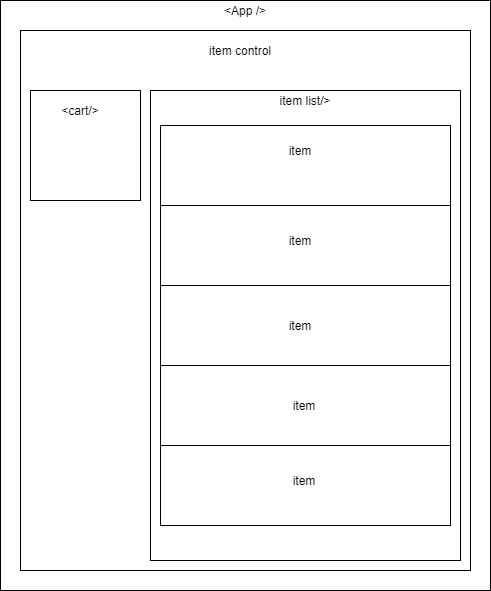

The diagram above was exported from draw.io. Its source (the exported page's mxGraphModel, read from the mxfile embedded in the PNG):
<mxGraphModel dx="1110" dy="792" grid="1" gridSize="10" guides="1" tooltips="1" connect="1" arrows="1" fold="1" page="1" pageScale="1" pageWidth="850" pageHeight="1100" math="0" shadow="0">
  <root>
    <mxCell id="0" />
    <mxCell id="1" parent="0" />
    <mxCell id="2" value="#App" style="rounded=0;whiteSpace=wrap;html=1;" vertex="1" parent="1">
      <mxGeometry x="90" y="30" width="490" height="590" as="geometry" />
    </mxCell>
    <mxCell id="3" value="&amp;lt;App /&amp;gt;" style="text;html=1;strokeColor=none;fillColor=none;align=center;verticalAlign=middle;whiteSpace=wrap;rounded=0;" vertex="1" parent="1">
      <mxGeometry x="290" y="30" width="90" height="20" as="geometry" />
    </mxCell>
    <mxCell id="4" style="edgeStyle=orthogonalEdgeStyle;rounded=0;orthogonalLoop=1;jettySize=auto;html=1;exitX=0.5;exitY=1;exitDx=0;exitDy=0;" edge="1" parent="1" source="5" target="5">
      <mxGeometry relative="1" as="geometry" />
    </mxCell>
    <mxCell id="5" value="" style="rounded=0;whiteSpace=wrap;html=1;" vertex="1" parent="1">
      <mxGeometry x="110" y="60" width="450" height="540" as="geometry" />
    </mxCell>
    <mxCell id="6" value="" style="whiteSpace=wrap;html=1;aspect=fixed;" vertex="1" parent="1">
      <mxGeometry x="120" y="120" width="110" height="110" as="geometry" />
    </mxCell>
    <mxCell id="7" value="" style="rounded=0;whiteSpace=wrap;html=1;" vertex="1" parent="1">
      <mxGeometry x="240" y="120" width="310" height="470" as="geometry" />
    </mxCell>
    <mxCell id="8" value="" style="rounded=0;whiteSpace=wrap;html=1;" vertex="1" parent="1">
      <mxGeometry x="250" y="155" width="290" height="80" as="geometry" />
    </mxCell>
    <mxCell id="9" value="" style="rounded=0;whiteSpace=wrap;html=1;" vertex="1" parent="1">
      <mxGeometry x="250" y="235" width="290" height="80" as="geometry" />
    </mxCell>
    <mxCell id="10" value="" style="rounded=0;whiteSpace=wrap;html=1;" vertex="1" parent="1">
      <mxGeometry x="250" y="315" width="290" height="80" as="geometry" />
    </mxCell>
    <mxCell id="11" value="" style="rounded=0;whiteSpace=wrap;html=1;" vertex="1" parent="1">
      <mxGeometry x="250" y="395" width="290" height="80" as="geometry" />
    </mxCell>
    <mxCell id="12" value="" style="rounded=0;whiteSpace=wrap;html=1;" vertex="1" parent="1">
      <mxGeometry x="250" y="475" width="290" height="80" as="geometry" />
    </mxCell>
    <mxCell id="13" value="&amp;lt;cart/&amp;gt;" style="text;html=1;strokeColor=none;fillColor=none;align=center;verticalAlign=middle;whiteSpace=wrap;rounded=0;" vertex="1" parent="1">
      <mxGeometry x="150" y="130" width="40" height="20" as="geometry" />
    </mxCell>
    <mxCell id="14" value="item list/&amp;gt;" style="text;html=1;strokeColor=none;fillColor=none;align=center;verticalAlign=middle;whiteSpace=wrap;rounded=0;" vertex="1" parent="1">
      <mxGeometry x="310" y="120" width="170" height="20" as="geometry" />
    </mxCell>
    <mxCell id="15" value="item" style="text;html=1;strokeColor=none;fillColor=none;align=center;verticalAlign=middle;whiteSpace=wrap;rounded=0;" vertex="1" parent="1">
      <mxGeometry x="370" y="170" width="40" height="20" as="geometry" />
    </mxCell>
    <mxCell id="16" value="item" style="text;html=1;strokeColor=none;fillColor=none;align=center;verticalAlign=middle;whiteSpace=wrap;rounded=0;" vertex="1" parent="1">
      <mxGeometry x="370" y="260" width="40" height="20" as="geometry" />
    </mxCell>
    <mxCell id="17" value="item" style="text;html=1;strokeColor=none;fillColor=none;align=center;verticalAlign=middle;whiteSpace=wrap;rounded=0;" vertex="1" parent="1">
      <mxGeometry x="370" y="345" width="40" height="20" as="geometry" />
    </mxCell>
    <mxCell id="18" value="item" style="text;html=1;strokeColor=none;fillColor=none;align=center;verticalAlign=middle;whiteSpace=wrap;rounded=0;" vertex="1" parent="1">
      <mxGeometry x="374" y="425" width="40" height="20" as="geometry" />
    </mxCell>
    <mxCell id="19" value="item" style="text;html=1;strokeColor=none;fillColor=none;align=center;verticalAlign=middle;whiteSpace=wrap;rounded=0;" vertex="1" parent="1">
      <mxGeometry x="374" y="500" width="40" height="20" as="geometry" />
    </mxCell>
    <mxCell id="20" value="item control" style="text;html=1;strokeColor=none;fillColor=none;align=center;verticalAlign=middle;whiteSpace=wrap;rounded=0;" vertex="1" parent="1">
      <mxGeometry x="230" y="70" width="200" height="20" as="geometry" />
    </mxCell>
  </root>
</mxGraphModel>